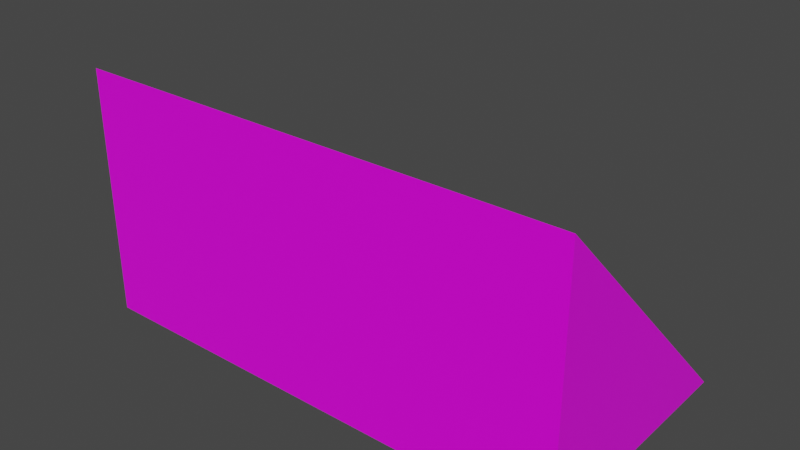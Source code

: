 # Source: scoop.blend  (saved by Blender 3.0.42; exported with 4.5.12 LTS)
import bpy
from mathutils import Matrix  # noqa: F401  (used for matrix-valued properties, if any)

bpy.ops.wm.read_factory_settings(use_empty=True)
scene = bpy.context.scene
scene.name = 'Scene'

# ---- collections
col_collection = bpy.data.collections.new('Collection'); scene.collection.children.link(col_collection)

# ---- images (referenced by path relative to the original .blend; pixels are not part of the script)
import os
ASSET_DIR = os.environ.get("B2B_ASSET_DIR", "")  # directory of the original .blend (textures are referenced by path, not embedded)
HERE = os.path.dirname(os.path.abspath(__file__))  # packed textures are extracted next to this script under _unpacked/

def load_image(name, relpath, width, height, colorspace="sRGB"):
    """Load a texture the original file referenced (path relative to the .blend, or extracted next to this script)."""
    p = next((c for c in (os.path.join(HERE, relpath), os.path.join(ASSET_DIR, relpath)) if relpath and os.path.exists(c)), "")
    if p:
        img = bpy.data.images.load(p, check_existing=True)
        img.name = name
    else:  # same state as the original file: an image datablock whose file is absent (Cycles renders it pink)
        img = bpy.data.images.new(name, width, height)
        img.source = "FILE"
        img.filepath = "//" + (relpath or name)
    img.colorspace_settings.name = colorspace
    return img
img_palette_png = load_image('palette.png', 'palette.png', 1024, 1024, 'sRGB')

# ---- materials (node trees are filled in below, after node groups)
mat_material = bpy.data.materials.new('Material')
mat_material.alpha_threshold = 0.0
mat_material.use_transparent_shadow = False
mat_material.line_color = (0.0, 0.0, 0.0, 1.0)

# ---- material node trees
mat_material.use_nodes = True; mat_material.node_tree.nodes.clear()
_N = mat_material.node_tree.nodes; _L = mat_material.node_tree.links
n0 = _N.new('ShaderNodeOutputMaterial'); n0.name = 'Material Output'; n0.location = (300, 300)
n1 = _N.new('ShaderNodeBsdfPrincipled'); n1.name = 'Principled BSDF'; n1.location = (10, 300)
n1.distribution = 'GGX'
n1.subsurface_method = 'RANDOM_WALK_SKIN'
n1.inputs[2].default_value = 0.4
n1.inputs[3].default_value = 1.45
n1.inputs[27].default_value = (0.0, 0.0, 0.0, 1.0)
n1.inputs[28].default_value = 1.0
n2 = _N.new('ShaderNodeTexImage'); n2.name = 'Image Texture'; n2.location = (-301, 161)
n2.image = img_palette_png
_L.new(n1.outputs[0], n0.inputs[0])
_L.new(n2.outputs[0], n1.inputs[0])
n0.is_active_output = True

# ---- world
world_world = bpy.data.worlds.new('World'); scene.world = world_world
world_world.use_nodes = True; world_world.node_tree.nodes.clear()
_N = world_world.node_tree.nodes; _L = world_world.node_tree.links
n0 = _N.new('ShaderNodeOutputWorld'); n0.name = 'World Output'; n0.location = (300, 300)
n1 = _N.new('ShaderNodeBackground'); n1.name = 'Background'; n1.location = (10, 300)
n1.inputs[0].default_value = (0.05088, 0.05088, 0.05088, 1.0)
_L.new(n1.outputs[0], n0.inputs[0])
n0.is_active_output = True
world_world.color = (0.05088, 0.05088, 0.05088)
world_world.use_sun_shadow = False
world_world.sun_shadow_jitter_overblur = 0.0

# ---- meshes
me_circle = bpy.data.meshes.new('Circle')
me_circle.from_pydata([(0.1, 0.0, 0.0), (-0.1, 0.0, 0.0), (0.1, -0.1, 0.0), (-0.1, -0.1, 0.0), (-0.1, -0.1, 0.0), (0.1, -0.1, 0.0), (-0.1, -0.1, 0.1), (0.1, -0.1, 0.1)], [], [(3, 1, 0, 2), (1, 4, 6), (1, 3, 4), (2, 0, 5), (3, 2, 5, 4), (6, 7, 0, 1), (5, 0, 7), (4, 5, 7, 6)])
_uv = me_circle.uv_layers.new(name='UVMap')
_uv.uv.foreach_set('vector', [0.0, 0.0, 0.0, 1.0, 1.0, 1.0, 1.0, 0.0, 0.0, 1.0, 0.0, 0.0, 0.0, 0.0, 0.0, 1.0, 0.0, 0.0, 0.0, 0.0, 1.0, 0.0, 1.0, 1.0, 1.0, 0.0, 0.0, 0.0, 1.0, 0.0, 1.0, 0.0, 0.0, 0.0, 0.0, 0.0, 1.0, 0.0, 1.0, 1.0, 0.0, 1.0, 1.0, 0.0, 1.0, 1.0, 1.0, 0.0, 0.0, 0.0, 1.0, 0.0, 1.0, 0.0, 0.0, 0.0])
me_circle.materials.append(mat_material)
me_circle.use_remesh_fix_poles = True
me_circle.use_remesh_preserve_attributes = False
me_circle.update()

# ---- objects
ob_circle = bpy.data.objects.new('Circle', me_circle)

# ---- transforms, parenting, visibility, modifiers, constraints
ob_circle.location = (0.0, 0.0, 0.0)

# ---- collection membership
col_collection.objects.link(ob_circle)

# ---- scene / render settings (as saved in the file)
scene.frame_start = 1; scene.frame_end = 250; scene.frame_set(1)
scene.render.engine = 'BLENDER_EEVEE_NEXT'
scene.cycles.sampling_pattern = 'TABULATED_SOBOL'
scene.cycles.use_light_tree = False
scene.view_settings.view_transform = 'Filmic'
bpy.context.view_layer.update()

# ---- added for rendering (the .blend has no active camera and no usable light): camera, sun
cam_auto = bpy.data.cameras.new('AutoCamera')
cam_auto.lens = 50.0
cam_auto.sensor_width = 36.0
cam_auto.clip_end = 1000.0
ob_auto_camera = bpy.data.objects.new('AutoCamera', cam_auto)
scene.collection.objects.link(ob_auto_camera)
ob_auto_camera.location = (0.226633, -0.321959, 0.231306)
ob_auto_camera.rotation_euler = (1.09748, -7.21219e-08, 0.694738)
scene.camera = ob_auto_camera
light_auto_sun = bpy.data.lights.new('AutoSun', 'SUN')
light_auto_sun.energy = 3.0
light_auto_sun.angle = 0.0523599
ob_auto_sun = bpy.data.objects.new('AutoSun', light_auto_sun)
scene.collection.objects.link(ob_auto_sun)
ob_auto_sun.rotation_euler = (0.872665, 0.174533, 0.523599)
bpy.context.view_layer.update()
